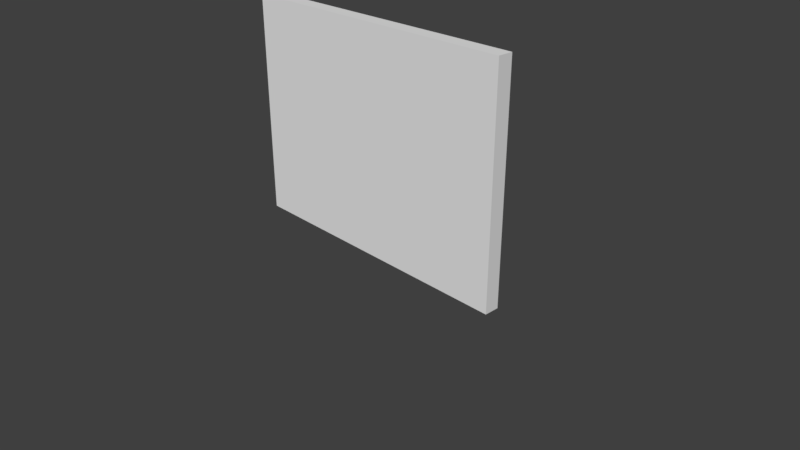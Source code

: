 # Source: LodA_Wall3x4x.2.blend  (saved by Blender 2.78.0; exported with 4.5.12 LTS)
import bpy
from mathutils import Matrix  # noqa: F401  (used for matrix-valued properties, if any)

bpy.ops.wm.read_factory_settings(use_empty=True)
scene = bpy.context.scene
scene.name = 'Scene'

# ---- collections
col_collection_1 = bpy.data.collections.new('Collection 1'); scene.collection.children.link(col_collection_1)

# ---- world
world_world_001 = bpy.data.worlds.new('World.001'); scene.world = world_world_001
world_world_001.use_nodes = True; world_world_001.node_tree.nodes.clear()
_N = world_world_001.node_tree.nodes; _L = world_world_001.node_tree.links
n0 = _N.new('ShaderNodeOutputWorld'); n0.name = 'World Output'; n0.location = (300, 300)
n1 = _N.new('ShaderNodeBackground'); n1.name = 'Background'; n1.location = (10, 300)
n1.inputs[0].default_value = (0.05, 0.05, 0.05, 1.0)
_L.new(n1.outputs[0], n0.inputs[0])
n0.is_active_output = True
world_world_001.use_sun_shadow = False
world_world_001.sun_shadow_jitter_overblur = 0.0
world_world_001.cycles.sampling_method = 'MANUAL'

# ---- cameras
cam_camera = bpy.data.cameras.new('Camera')
cam_camera.clip_end = 100.0
cam_camera.lens = 35.0
cam_camera.sensor_width = 32.0
cam_camera.sensor_height = 18.0
cam_camera.ortho_scale = 7.314
cam_camera.dof.focus_distance = 0.0

# ---- meshes
me_loda_wall3x4x_2 = bpy.data.meshes.new('LodA_Wall3x4x.2')
me_loda_wall3x4x_2.from_pydata([(-2.0, 0.0, 0.0), (2.0, 0.0, 0.0), (-2.0, 3.0, 0.0), (2.0, 3.0, 0.0), (-2.0, 3.0, -0.2), (-2.0, -1.093e-08, -0.2), (2.0, -1.093e-08, -0.2), (2.0, 3.0, -0.2)], [], [(0, 1, 3, 2), (5, 4, 7, 6), (1, 6, 7, 3), (2, 4, 5, 0), (3, 7, 4, 2), (0, 5, 6, 1)])
me_loda_wall3x4x_2.use_remesh_preserve_volume = False
me_loda_wall3x4x_2.use_remesh_preserve_attributes = False
me_loda_wall3x4x_2.use_mirror_vertex_groups = False
me_loda_wall3x4x_2.update()

# ---- objects
ob_loda_wall3x4x_2 = bpy.data.objects.new('LodA_Wall3x4x.2', me_loda_wall3x4x_2)
ob_camera = bpy.data.objects.new('Camera', cam_camera)

# ---- transforms, parenting, visibility, modifiers, constraints
ob_loda_wall3x4x_2.location = (0.0, 0.0, 0.0)
ob_loda_wall3x4x_2.rotation_euler = (1.571, -0.0, 0.0)
ob_loda_wall3x4x_2.lineart.crease_threshold = 0.0
ob_camera.location = (7.481, -6.508, 5.344)
ob_camera.rotation_euler = (1.109, 0.0, 0.8149)
ob_camera.lock_rotations_4d = False
ob_camera.empty_display_type = 'ARROWS'
ob_camera.color = (0.0, 0.0, 0.0, 0.0)
ob_camera.display_type = 'WIRE'
ob_camera.lineart.crease_threshold = 0.0

# ---- collection membership
col_collection_1.objects.link(ob_loda_wall3x4x_2)
col_collection_1.objects.link(ob_camera)

# ---- scene / render settings (as saved in the file)
scene.camera = ob_camera
scene.frame_start = 1; scene.frame_end = 250; scene.frame_set(1)
scene.render.engine = 'CYCLES'
scene.render.resolution_percentage = 50
scene.render.dither_intensity = 0.0
scene.cycles.use_denoising = False
scene.cycles.samples = 4
scene.cycles.sampling_pattern = 'TABULATED_SOBOL'
scene.cycles.light_sampling_threshold = 0.0
scene.cycles.use_adaptive_sampling = False
scene.cycles.use_light_tree = False
scene.cycles.blur_glossy = 0.0
scene.cycles.sample_clamp_indirect = 3.0
scene.view_settings.view_transform = 'Standard'
bpy.context.view_layer.update()

# ---- added for rendering (the .blend has no usable light): sun
light_auto_sun = bpy.data.lights.new('AutoSun', 'SUN')
light_auto_sun.energy = 3.0
light_auto_sun.angle = 0.0523599
ob_auto_sun = bpy.data.objects.new('AutoSun', light_auto_sun)
scene.collection.objects.link(ob_auto_sun)
ob_auto_sun.rotation_euler = (0.872665, 0.174533, 0.523599)
bpy.context.view_layer.update()
